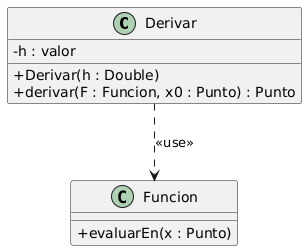

The diagram above was rendered by PlantUML. Its source (embedded in the PNG):
@startuml
' Force visibility symbols instead of icons
skinparam ClassAttributeIconSize 0

class Derivar {
    - h : valor

    + Derivar(h : Double)
    + derivar(F : Funcion, x0 : Punto) : Punto
}

class Funcion {

    + evaluarEn(x : Punto)
}

Derivar ..> Funcion: "<<use>>"
@enduml